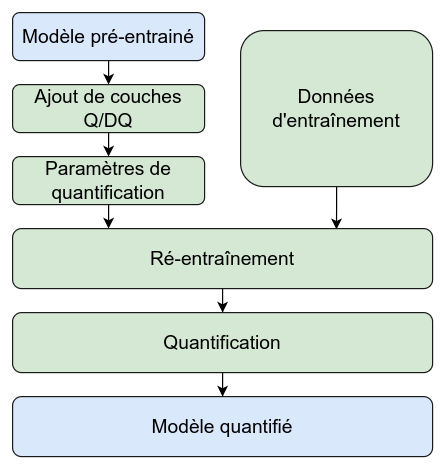

The diagram above was exported from draw.io. Its source (the exported page's mxGraphModel, read from the mxfile embedded in the PNG):
<mxGraphModel dx="1562" dy="829" grid="1" gridSize="10" guides="1" tooltips="1" connect="1" arrows="1" fold="1" page="1" pageScale="1" pageWidth="827" pageHeight="1169" math="0" shadow="0">
  <root>
    <mxCell id="0" />
    <mxCell id="1" parent="0" />
    <mxCell id="KBFaDYKnHZMFnzg_-H-h-9" style="edgeStyle=orthogonalEdgeStyle;rounded=0;orthogonalLoop=1;jettySize=auto;html=1;exitX=0.5;exitY=1;exitDx=0;exitDy=0;entryX=0.5;entryY=0;entryDx=0;entryDy=0;" parent="1" source="KBFaDYKnHZMFnzg_-H-h-1" target="KBFaDYKnHZMFnzg_-H-h-8" edge="1">
      <mxGeometry relative="1" as="geometry" />
    </mxCell>
    <mxCell id="KBFaDYKnHZMFnzg_-H-h-1" value="Modèle pré-entrainé" style="rounded=1;whiteSpace=wrap;html=1;fillColor=#dae8fc;strokeColor=#1A1A1A;fontSize=16;" parent="1" vertex="1">
      <mxGeometry x="90" y="240" width="160" height="40" as="geometry" />
    </mxCell>
    <mxCell id="KBFaDYKnHZMFnzg_-H-h-12" style="edgeStyle=orthogonalEdgeStyle;rounded=0;orthogonalLoop=1;jettySize=auto;html=1;entryX=0.229;entryY=0;entryDx=0;entryDy=0;entryPerimeter=0;" parent="1" source="KBFaDYKnHZMFnzg_-H-h-3" target="KBFaDYKnHZMFnzg_-H-h-5" edge="1">
      <mxGeometry relative="1" as="geometry" />
    </mxCell>
    <mxCell id="KBFaDYKnHZMFnzg_-H-h-3" value="Paramètres de quantification" style="rounded=1;whiteSpace=wrap;html=1;fillColor=#d5e8d4;strokeColor=#1A1A1A;fontSize=16;" parent="1" vertex="1">
      <mxGeometry x="90" y="360" width="160" height="40" as="geometry" />
    </mxCell>
    <mxCell id="KBFaDYKnHZMFnzg_-H-h-15" style="edgeStyle=orthogonalEdgeStyle;rounded=0;orthogonalLoop=1;jettySize=auto;html=1;entryX=0.771;entryY=0.013;entryDx=0;entryDy=0;entryPerimeter=0;" parent="1" source="KBFaDYKnHZMFnzg_-H-h-4" target="KBFaDYKnHZMFnzg_-H-h-5" edge="1">
      <mxGeometry relative="1" as="geometry" />
    </mxCell>
    <mxCell id="KBFaDYKnHZMFnzg_-H-h-4" value="Données d'entraînement" style="rounded=1;whiteSpace=wrap;html=1;fillColor=#d5e8d4;strokeColor=#1A1A1A;fontSize=16;" parent="1" vertex="1">
      <mxGeometry x="280" y="255" width="160" height="130" as="geometry" />
    </mxCell>
    <mxCell id="KBFaDYKnHZMFnzg_-H-h-16" style="edgeStyle=orthogonalEdgeStyle;rounded=0;orthogonalLoop=1;jettySize=auto;html=1;entryX=0.5;entryY=0;entryDx=0;entryDy=0;" parent="1" source="KBFaDYKnHZMFnzg_-H-h-5" target="7UKrj0YUFL9Sx8Smsmer-1" edge="1">
      <mxGeometry relative="1" as="geometry" />
    </mxCell>
    <mxCell id="KBFaDYKnHZMFnzg_-H-h-5" value="Ré-entraînement" style="rounded=1;whiteSpace=wrap;html=1;fillColor=#d5e8d4;strokeColor=#1A1A1A;fontSize=16;" parent="1" vertex="1">
      <mxGeometry x="90" y="420" width="350" height="50" as="geometry" />
    </mxCell>
    <mxCell id="KBFaDYKnHZMFnzg_-H-h-6" value="Modèle quantifié" style="rounded=1;whiteSpace=wrap;html=1;fillColor=#dae8fc;strokeColor=#1A1A1A;fontSize=16;" parent="1" vertex="1">
      <mxGeometry x="90" y="560" width="350" height="50" as="geometry" />
    </mxCell>
    <mxCell id="KBFaDYKnHZMFnzg_-H-h-10" style="edgeStyle=orthogonalEdgeStyle;rounded=0;orthogonalLoop=1;jettySize=auto;html=1;exitX=0.5;exitY=1;exitDx=0;exitDy=0;entryX=0.5;entryY=0;entryDx=0;entryDy=0;" parent="1" source="KBFaDYKnHZMFnzg_-H-h-8" target="KBFaDYKnHZMFnzg_-H-h-3" edge="1">
      <mxGeometry relative="1" as="geometry" />
    </mxCell>
    <mxCell id="KBFaDYKnHZMFnzg_-H-h-8" value="Ajout de couches Q/DQ" style="rounded=1;whiteSpace=wrap;html=1;fillColor=#d5e8d4;strokeColor=#1A1A1A;fontSize=16;" parent="1" vertex="1">
      <mxGeometry x="90" y="300" width="160" height="40" as="geometry" />
    </mxCell>
    <mxCell id="7UKrj0YUFL9Sx8Smsmer-2" style="edgeStyle=orthogonalEdgeStyle;rounded=0;orthogonalLoop=1;jettySize=auto;html=1;entryX=0.5;entryY=0;entryDx=0;entryDy=0;" edge="1" parent="1" source="7UKrj0YUFL9Sx8Smsmer-1" target="KBFaDYKnHZMFnzg_-H-h-6">
      <mxGeometry relative="1" as="geometry" />
    </mxCell>
    <mxCell id="7UKrj0YUFL9Sx8Smsmer-1" value="Quantification" style="rounded=1;whiteSpace=wrap;html=1;fillColor=#d5e8d4;strokeColor=#1A1A1A;fontSize=16;" vertex="1" parent="1">
      <mxGeometry x="90" y="490" width="350" height="50" as="geometry" />
    </mxCell>
  </root>
</mxGraphModel>